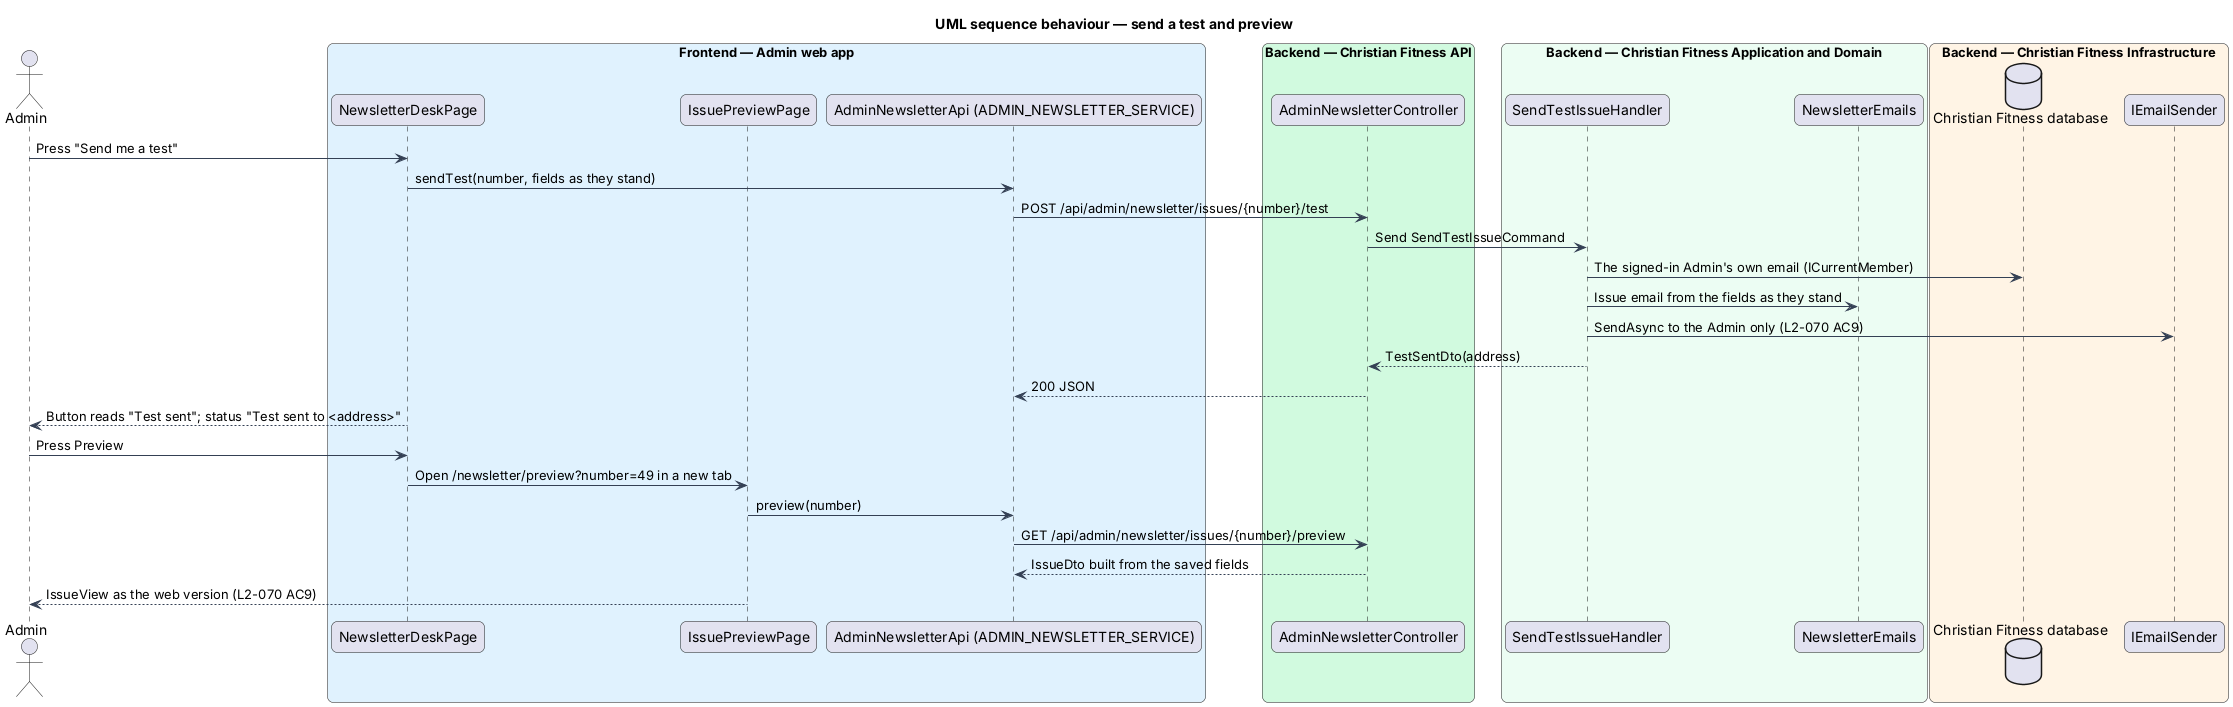

The diagram above was rendered by PlantUML. Its source (embedded in the PNG):
@startuml
title UML sequence behaviour — send a test and preview
skinparam backgroundColor #FFFFFF
skinparam shadowing false
skinparam roundcorner 12
skinparam defaultFontName Arial
skinparam ArrowColor #344054
actor "Admin" as actor
box "Frontend — Admin web app" #E0F2FE
  participant "NewsletterDeskPage" as page
  participant "IssuePreviewPage" as preview
  participant "AdminNewsletterApi (ADMIN_NEWSLETTER_SERVICE)" as client
end box
box "Backend — Christian Fitness API" #D1FADF
  participant "AdminNewsletterController" as ctrl
end box
box "Backend — Christian Fitness Application and Domain" #ECFDF3
  participant "SendTestIssueHandler" as h
  participant "NewsletterEmails" as mails
end box
box "Backend — Christian Fitness Infrastructure" #FFF4E5
  database "Christian Fitness database" as db
  participant "IEmailSender" as mail
end box
actor -> page : Press "Send me a test"
page -> client : sendTest(number, fields as they stand)
client -> ctrl : POST /api/admin/newsletter/issues/{number}/test
ctrl -> h : Send SendTestIssueCommand
h -> db : The signed-in Admin's own email (ICurrentMember)
h -> mails : Issue email from the fields as they stand
h -> mail : SendAsync to the Admin only (L2-070 AC9)
h --> ctrl : TestSentDto(address)
ctrl --> client : 200 JSON
page --> actor : Button reads "Test sent"; status "Test sent to <address>"
actor -> page : Press Preview
page -> preview : Open /newsletter/preview?number=49 in a new tab
preview -> client : preview(number)
client -> ctrl : GET /api/admin/newsletter/issues/{number}/preview
ctrl --> client : IssueDto built from the saved fields
preview --> actor : IssueView as the web version (L2-070 AC9)
@enduml